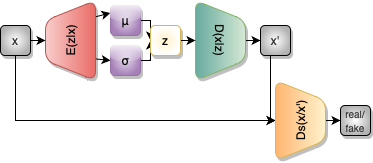

The diagram above was exported from draw.io. Its source (the exported page's mxGraphModel, read from the mxfile embedded in the PNG):
<mxGraphModel dx="478" dy="276" grid="1" gridSize="10" guides="1" tooltips="1" connect="1" arrows="1" fold="1" page="1" pageScale="1" pageWidth="827" pageHeight="1169" math="0" shadow="0">
  <root>
    <mxCell id="0" />
    <mxCell id="1" parent="0" />
    <mxCell id="_3mydL06CopdECc5Tr1U-1" style="rounded=0;orthogonalLoop=1;jettySize=auto;html=1;exitX=0.796;exitY=0.997;exitDx=0;exitDy=0;entryX=0;entryY=0.25;entryDx=0;entryDy=0;exitPerimeter=0;" edge="1" parent="1" source="_3mydL06CopdECc5Tr1U-3" target="_3mydL06CopdECc5Tr1U-7">
      <mxGeometry relative="1" as="geometry" />
    </mxCell>
    <mxCell id="_3mydL06CopdECc5Tr1U-2" style="orthogonalLoop=1;jettySize=auto;html=1;entryX=0;entryY=0.5;entryDx=0;entryDy=0;movable=1;resizable=1;rotatable=1;deletable=1;editable=1;locked=0;connectable=1;jumpSize=5;sourcePerimeterSpacing=0;rounded=0;exitX=0.27;exitY=0.994;exitDx=0;exitDy=0;exitPerimeter=0;" edge="1" parent="1" source="_3mydL06CopdECc5Tr1U-3" target="_3mydL06CopdECc5Tr1U-9">
      <mxGeometry relative="1" as="geometry">
        <mxPoint x="170" y="325" as="sourcePoint" />
      </mxGeometry>
    </mxCell>
    <mxCell id="_3mydL06CopdECc5Tr1U-3" value="E(z|x)" style="shape=trapezoid;perimeter=trapezoidPerimeter;whiteSpace=wrap;html=1;fixedSize=1;rotation=-90;fillColor=#f8cecc;strokeColor=#b85450;shadow=1;rounded=1;gradientColor=#EA6B66;" vertex="1" parent="1">
      <mxGeometry x="30" y="275" width="80" height="50" as="geometry" />
    </mxCell>
    <mxCell id="_3mydL06CopdECc5Tr1U-4" value="" style="edgeStyle=orthogonalEdgeStyle;rounded=0;orthogonalLoop=1;jettySize=auto;html=1;" edge="1" parent="1" source="_3mydL06CopdECc5Tr1U-5" target="_3mydL06CopdECc5Tr1U-14">
      <mxGeometry relative="1" as="geometry" />
    </mxCell>
    <mxCell id="_3mydL06CopdECc5Tr1U-5" value="D(x|z)" style="shape=trapezoid;perimeter=trapezoidPerimeter;whiteSpace=wrap;html=1;fixedSize=1;rotation=90;fillColor=#d5e8d4;strokeColor=#82b366;shadow=1;rounded=1;gradientColor=#67AB9F;" vertex="1" parent="1">
      <mxGeometry x="180" y="275" width="80" height="50" as="geometry" />
    </mxCell>
    <mxCell id="_3mydL06CopdECc5Tr1U-38" style="edgeStyle=orthogonalEdgeStyle;rounded=0;orthogonalLoop=1;jettySize=auto;html=1;exitX=1;exitY=0.5;exitDx=0;exitDy=0;entryX=0;entryY=0.5;entryDx=0;entryDy=0;" edge="1" parent="1" source="_3mydL06CopdECc5Tr1U-7" target="_3mydL06CopdECc5Tr1U-11">
      <mxGeometry relative="1" as="geometry">
        <Array as="points">
          <mxPoint x="150" y="280" />
        </Array>
      </mxGeometry>
    </mxCell>
    <mxCell id="_3mydL06CopdECc5Tr1U-7" value="μ" style="rounded=1;whiteSpace=wrap;html=1;fillColor=#e1d5e7;strokeColor=#9673a6;gradientColor=#A680B8;glass=1;shadow=1;gradientDirection=radial;" vertex="1" parent="1">
      <mxGeometry x="110" y="265" width="30" height="30" as="geometry" />
    </mxCell>
    <mxCell id="_3mydL06CopdECc5Tr1U-37" style="edgeStyle=orthogonalEdgeStyle;rounded=0;orthogonalLoop=1;jettySize=auto;html=1;exitX=1;exitY=0.5;exitDx=0;exitDy=0;entryX=0;entryY=0.5;entryDx=0;entryDy=0;" edge="1" parent="1" source="_3mydL06CopdECc5Tr1U-9" target="_3mydL06CopdECc5Tr1U-11">
      <mxGeometry relative="1" as="geometry">
        <Array as="points">
          <mxPoint x="150" y="320" />
        </Array>
      </mxGeometry>
    </mxCell>
    <mxCell id="_3mydL06CopdECc5Tr1U-9" value="σ" style="rounded=1;whiteSpace=wrap;html=1;fillColor=#e1d5e7;strokeColor=#9673a6;gradientColor=#A680B8;glass=1;shadow=1;gradientDirection=radial;" vertex="1" parent="1">
      <mxGeometry x="110" y="305" width="30" height="30" as="geometry" />
    </mxCell>
    <mxCell id="_3mydL06CopdECc5Tr1U-33" style="edgeStyle=orthogonalEdgeStyle;rounded=0;orthogonalLoop=1;jettySize=auto;html=1;exitX=1;exitY=0.5;exitDx=0;exitDy=0;entryX=0.5;entryY=1;entryDx=0;entryDy=0;" edge="1" parent="1" source="_3mydL06CopdECc5Tr1U-11" target="_3mydL06CopdECc5Tr1U-5">
      <mxGeometry relative="1" as="geometry" />
    </mxCell>
    <mxCell id="_3mydL06CopdECc5Tr1U-11" value="z" style="rounded=1;whiteSpace=wrap;html=1;fillColor=#fff2cc;strokeColor=#d6b656;shadow=1;gradientDirection=radial;gradientColor=#FFFFFF;" vertex="1" parent="1">
      <mxGeometry x="150" y="285" width="30" height="30" as="geometry" />
    </mxCell>
    <mxCell id="_3mydL06CopdECc5Tr1U-31" value="" style="edgeStyle=orthogonalEdgeStyle;rounded=0;orthogonalLoop=1;jettySize=auto;html=1;entryX=0.5;entryY=0;entryDx=0;entryDy=0;" edge="1" parent="1" source="_3mydL06CopdECc5Tr1U-14" target="_3mydL06CopdECc5Tr1U-19">
      <mxGeometry relative="1" as="geometry">
        <Array as="points">
          <mxPoint x="270" y="380" />
        </Array>
      </mxGeometry>
    </mxCell>
    <mxCell id="_3mydL06CopdECc5Tr1U-14" value="x'" style="rounded=1;whiteSpace=wrap;html=1;fillColor=default;fontColor=#333333;strokeColor=default;shadow=1;gradientColor=#B3B3B3;gradientDirection=radial;" vertex="1" parent="1">
      <mxGeometry x="260" y="285" width="30" height="30" as="geometry" />
    </mxCell>
    <mxCell id="_3mydL06CopdECc5Tr1U-15" value="" style="rounded=0;orthogonalLoop=1;jettySize=auto;html=1;" edge="1" parent="1" source="_3mydL06CopdECc5Tr1U-17" target="_3mydL06CopdECc5Tr1U-3">
      <mxGeometry relative="1" as="geometry" />
    </mxCell>
    <mxCell id="_3mydL06CopdECc5Tr1U-30" style="edgeStyle=orthogonalEdgeStyle;rounded=0;orthogonalLoop=1;jettySize=auto;html=1;exitX=0.5;exitY=1;exitDx=0;exitDy=0;entryX=0.5;entryY=0;entryDx=0;entryDy=0;" edge="1" parent="1" source="_3mydL06CopdECc5Tr1U-17" target="_3mydL06CopdECc5Tr1U-19">
      <mxGeometry relative="1" as="geometry" />
    </mxCell>
    <mxCell id="_3mydL06CopdECc5Tr1U-17" value="x" style="rounded=1;whiteSpace=wrap;html=1;fillColor=default;fontColor=#333333;strokeColor=default;shadow=1;gradientColor=#B3B3B3;gradientDirection=radial;" vertex="1" parent="1">
      <mxGeometry y="285" width="30" height="30" as="geometry" />
    </mxCell>
    <mxCell id="_3mydL06CopdECc5Tr1U-18" value="" style="edgeStyle=orthogonalEdgeStyle;rounded=0;orthogonalLoop=1;jettySize=auto;html=1;" edge="1" parent="1" source="_3mydL06CopdECc5Tr1U-19" target="_3mydL06CopdECc5Tr1U-20">
      <mxGeometry relative="1" as="geometry" />
    </mxCell>
    <mxCell id="_3mydL06CopdECc5Tr1U-19" value="Ds(x/x')" style="shape=trapezoid;perimeter=trapezoidPerimeter;whiteSpace=wrap;html=1;fixedSize=1;rotation=-90;fillColor=#fff2cc;strokeColor=#d6b656;rounded=1;shadow=1;gradientColor=#FFB570;gradientDirection=south;flipV=1;" vertex="1" parent="1">
      <mxGeometry x="260" y="355" width="80" height="50" as="geometry" />
    </mxCell>
    <mxCell id="_3mydL06CopdECc5Tr1U-20" value="&lt;font style=&quot;font-size: 10px;&quot;&gt;real/&lt;br&gt;fake&lt;br&gt;&lt;/font&gt;" style="rounded=1;whiteSpace=wrap;html=1;fillColor=default;fontColor=#333333;strokeColor=default;shadow=1;gradientColor=#B3B3B3;gradientDirection=radial;" vertex="1" parent="1">
      <mxGeometry x="340" y="365" width="30" height="30" as="geometry" />
    </mxCell>
  </root>
</mxGraphModel>